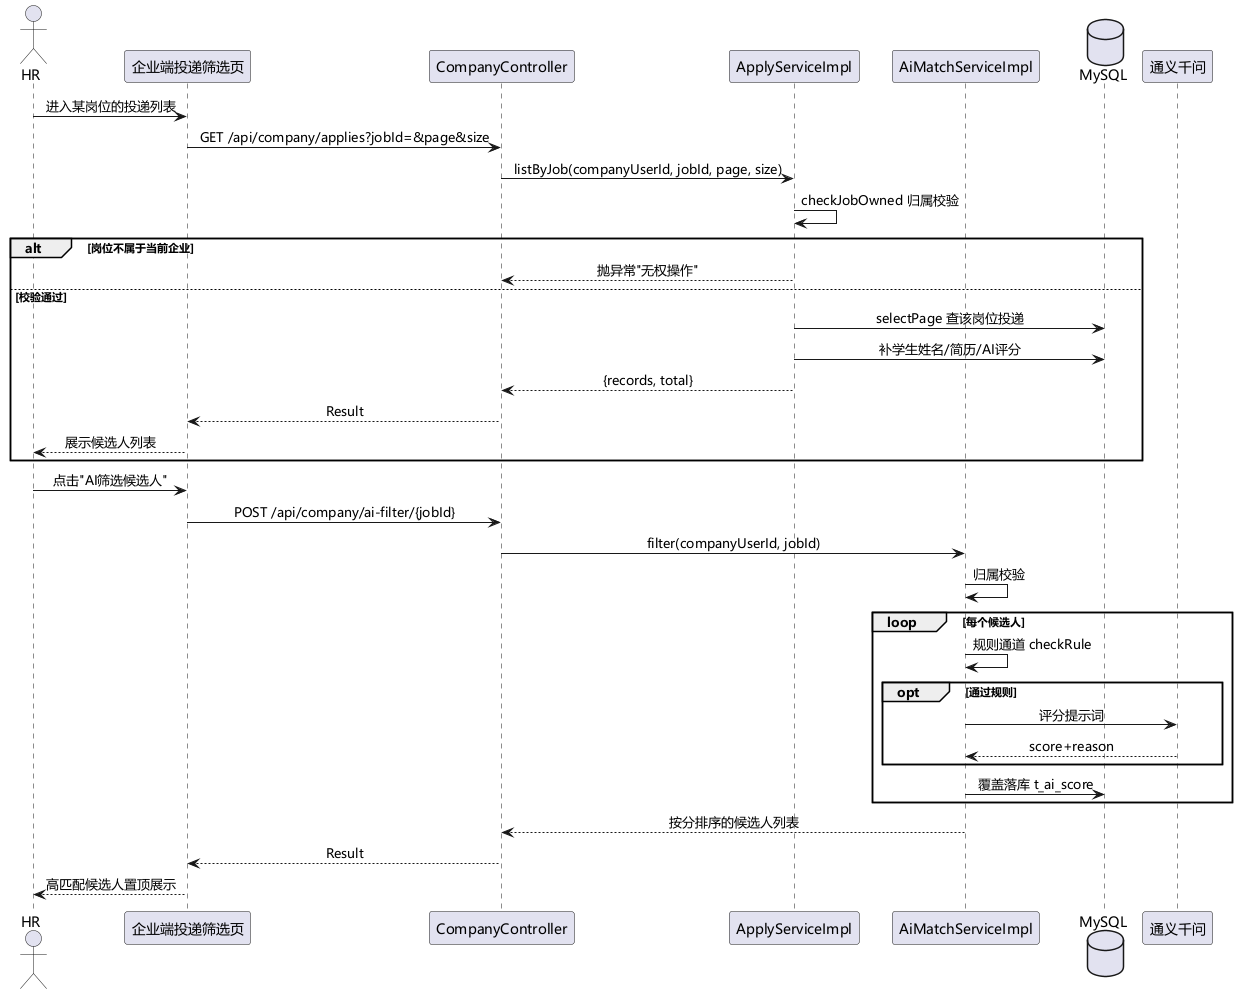

The diagram above was rendered by PlantUML. Its source (embedded in the PNG):
@startuml 企业查看投递并AI筛选时序图
skinparam defaultFontName "Microsoft YaHei"
skinparam sequenceMessageAlign center

actor "HR" as hr
participant "企业端投递筛选页" as web
participant "CompanyController" as ctl
participant "ApplyServiceImpl" as asvc
participant "AiMatchServiceImpl" as aivc
database "MySQL" as db
participant "通义千问" as llm

hr -> web : 进入某岗位的投递列表
web -> ctl : GET /api/company/applies?jobId=&page&size
ctl -> asvc : listByJob(companyUserId, jobId, page, size)
asvc -> asvc : checkJobOwned 归属校验
alt 岗位不属于当前企业
  asvc --> ctl : 抛异常"无权操作"
else 校验通过
  asvc -> db : selectPage 查该岗位投递
  asvc -> db : 补学生姓名/简历/AI评分
  asvc --> ctl : {records, total}
  ctl --> web : Result
  web --> hr : 展示候选人列表
end

hr -> web : 点击"AI筛选候选人"
web -> ctl : POST /api/company/ai-filter/{jobId}
ctl -> aivc : filter(companyUserId, jobId)
aivc -> aivc : 归属校验
loop 每个候选人
  aivc -> aivc : 规则通道 checkRule
  opt 通过规则
    aivc -> llm : 评分提示词
    llm --> aivc : score+reason
  end
  aivc -> db : 覆盖落库 t_ai_score
end
aivc --> ctl : 按分排序的候选人列表
ctl --> web : Result
web --> hr : 高匹配候选人置顶展示
@enduml